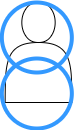

The diagram above was exported from draw.io. Its source (the exported page's mxGraphModel, read from the mxfile embedded in the PNG):
<mxGraphModel dx="591" dy="392" grid="1" gridSize="10" guides="1" tooltips="1" connect="1" arrows="1" fold="1" page="1" pageScale="1" pageWidth="827" pageHeight="1169" math="0" shadow="0">
  <root>
    <mxCell id="0" />
    <mxCell id="1" parent="0" />
    <mxCell id="9K-rJHxCWU_oiR7RrbQO-3" value="" style="shape=actor;whiteSpace=wrap;html=1;" parent="1" vertex="1">
      <mxGeometry x="236.66" y="324" width="66.67" height="100" as="geometry" />
    </mxCell>
    <mxCell id="H1E0vw0e7LiOCLwQHBBH-7" value="" style="ellipse;whiteSpace=wrap;html=1;aspect=fixed;strokeColor=#3399FF;strokeWidth=4;fillColor=none;" vertex="1" parent="1">
      <mxGeometry x="233.32999999999998" y="324" width="70" height="70" as="geometry" />
    </mxCell>
    <mxCell id="H1E0vw0e7LiOCLwQHBBH-10" value="" style="ellipse;whiteSpace=wrap;html=1;aspect=fixed;strokeColor=#3399FF;strokeWidth=4;fillColor=none;" vertex="1" parent="1">
      <mxGeometry x="233.32999999999998" y="380" width="70" height="70" as="geometry" />
    </mxCell>
  </root>
</mxGraphModel>